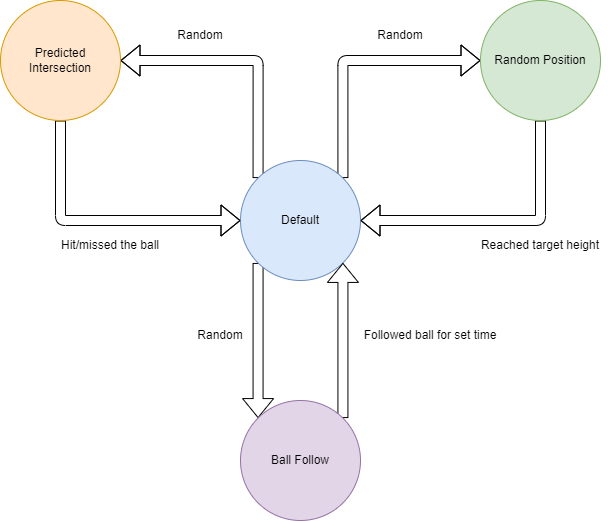

The diagram above was exported from draw.io. Its source (the exported page's mxGraphModel, read from the mxfile embedded in the PNG):
<mxGraphModel dx="870" dy="626" grid="1" gridSize="10" guides="1" tooltips="1" connect="1" arrows="1" fold="1" page="1" pageScale="1" pageWidth="827" pageHeight="1169" math="0" shadow="0">
  <root>
    <mxCell id="0" />
    <mxCell id="1" parent="0" />
    <mxCell id="8kjbvUu87JB6cAuW_LZx-5" value="" style="rounded=1;orthogonalLoop=1;jettySize=auto;html=1;exitX=1;exitY=0;exitDx=0;exitDy=0;entryX=0;entryY=0.5;entryDx=0;entryDy=0;shape=flexArrow;edgeStyle=orthogonalEdgeStyle;fillColor=default;fillStyle=solid;" edge="1" parent="1" source="8kjbvUu87JB6cAuW_LZx-1" target="8kjbvUu87JB6cAuW_LZx-2">
      <mxGeometry relative="1" as="geometry">
        <Array as="points">
          <mxPoint x="462" y="100" />
        </Array>
      </mxGeometry>
    </mxCell>
    <mxCell id="8kjbvUu87JB6cAuW_LZx-9" value="" style="edgeStyle=orthogonalEdgeStyle;shape=flexArrow;rounded=1;orthogonalLoop=1;jettySize=auto;html=1;exitX=0;exitY=0;exitDx=0;exitDy=0;entryX=1;entryY=0.5;entryDx=0;entryDy=0;fillColor=default;fillStyle=solid;" edge="1" parent="1" source="8kjbvUu87JB6cAuW_LZx-1" target="8kjbvUu87JB6cAuW_LZx-4">
      <mxGeometry relative="1" as="geometry">
        <Array as="points">
          <mxPoint x="378" y="100" />
        </Array>
      </mxGeometry>
    </mxCell>
    <mxCell id="8kjbvUu87JB6cAuW_LZx-10" value="" style="edgeStyle=orthogonalEdgeStyle;shape=flexArrow;rounded=1;orthogonalLoop=1;jettySize=auto;html=1;exitX=0;exitY=1;exitDx=0;exitDy=0;entryX=0;entryY=0;entryDx=0;entryDy=0;fillColor=default;fillStyle=solid;" edge="1" parent="1" source="8kjbvUu87JB6cAuW_LZx-1" target="8kjbvUu87JB6cAuW_LZx-3">
      <mxGeometry relative="1" as="geometry" />
    </mxCell>
    <mxCell id="8kjbvUu87JB6cAuW_LZx-1" value="Default" style="ellipse;whiteSpace=wrap;html=1;aspect=fixed;fillColor=#dae8fc;strokeColor=#6c8ebf;" vertex="1" parent="1">
      <mxGeometry x="360" y="200" width="120" height="120" as="geometry" />
    </mxCell>
    <mxCell id="8kjbvUu87JB6cAuW_LZx-6" value="" style="edgeStyle=orthogonalEdgeStyle;shape=flexArrow;rounded=1;orthogonalLoop=1;jettySize=auto;html=1;exitX=0.5;exitY=1;exitDx=0;exitDy=0;entryX=1;entryY=0.5;entryDx=0;entryDy=0;fillColor=default;fillStyle=solid;" edge="1" parent="1" source="8kjbvUu87JB6cAuW_LZx-2" target="8kjbvUu87JB6cAuW_LZx-1">
      <mxGeometry relative="1" as="geometry" />
    </mxCell>
    <mxCell id="8kjbvUu87JB6cAuW_LZx-2" value="Random Position" style="ellipse;whiteSpace=wrap;html=1;aspect=fixed;fillColor=#d5e8d4;strokeColor=#82b366;" vertex="1" parent="1">
      <mxGeometry x="600" y="40" width="120" height="120" as="geometry" />
    </mxCell>
    <mxCell id="8kjbvUu87JB6cAuW_LZx-11" style="edgeStyle=orthogonalEdgeStyle;shape=flexArrow;rounded=1;orthogonalLoop=1;jettySize=auto;html=1;exitX=1;exitY=0;exitDx=0;exitDy=0;entryX=1;entryY=1;entryDx=0;entryDy=0;fillColor=default;fillStyle=solid;" edge="1" parent="1" source="8kjbvUu87JB6cAuW_LZx-3" target="8kjbvUu87JB6cAuW_LZx-1">
      <mxGeometry relative="1" as="geometry" />
    </mxCell>
    <mxCell id="8kjbvUu87JB6cAuW_LZx-3" value="Ball Follow" style="ellipse;whiteSpace=wrap;html=1;aspect=fixed;fillColor=#e1d5e7;strokeColor=#9673a6;" vertex="1" parent="1">
      <mxGeometry x="360" y="440" width="120" height="120" as="geometry" />
    </mxCell>
    <mxCell id="8kjbvUu87JB6cAuW_LZx-8" style="edgeStyle=orthogonalEdgeStyle;shape=flexArrow;rounded=1;orthogonalLoop=1;jettySize=auto;html=1;exitX=0.5;exitY=1;exitDx=0;exitDy=0;entryX=0;entryY=0.5;entryDx=0;entryDy=0;fillColor=default;fillStyle=solid;" edge="1" parent="1" source="8kjbvUu87JB6cAuW_LZx-4" target="8kjbvUu87JB6cAuW_LZx-1">
      <mxGeometry relative="1" as="geometry" />
    </mxCell>
    <mxCell id="8kjbvUu87JB6cAuW_LZx-4" value="Predicted&lt;br&gt;Intersection" style="ellipse;whiteSpace=wrap;html=1;aspect=fixed;fillColor=#ffe6cc;strokeColor=#d79b00;" vertex="1" parent="1">
      <mxGeometry x="120" y="40" width="120" height="120" as="geometry" />
    </mxCell>
    <mxCell id="8kjbvUu87JB6cAuW_LZx-12" value="Reached target height" style="text;html=1;align=center;verticalAlign=middle;whiteSpace=wrap;rounded=1;glass=0;fillColor=default;" vertex="1" parent="1">
      <mxGeometry x="590" y="270" width="140" height="30" as="geometry" />
    </mxCell>
    <mxCell id="8kjbvUu87JB6cAuW_LZx-14" value="Random" style="text;html=1;align=center;verticalAlign=middle;whiteSpace=wrap;rounded=1;glass=0;fillColor=default;" vertex="1" parent="1">
      <mxGeometry x="290" y="60" width="60" height="30" as="geometry" />
    </mxCell>
    <mxCell id="8kjbvUu87JB6cAuW_LZx-15" value="Random" style="text;html=1;align=center;verticalAlign=middle;whiteSpace=wrap;rounded=1;glass=0;fillColor=default;" vertex="1" parent="1">
      <mxGeometry x="490" y="60" width="60" height="30" as="geometry" />
    </mxCell>
    <mxCell id="8kjbvUu87JB6cAuW_LZx-16" value="Random" style="text;html=1;align=center;verticalAlign=middle;whiteSpace=wrap;rounded=1;glass=0;fillColor=default;" vertex="1" parent="1">
      <mxGeometry x="310" y="360" width="60" height="30" as="geometry" />
    </mxCell>
    <mxCell id="8kjbvUu87JB6cAuW_LZx-17" value="Hit/missed the ball&lt;span style=&quot;color: rgba(0, 0, 0, 0); font-family: monospace; font-size: 0px; text-align: start;&quot;&gt;%3CmxGraphModel%3E%3Croot%3E%3CmxCell%20id%3D%220%22%2F%3E%3CmxCell%20id%3D%221%22%20parent%3D%220%22%2F%3E%3CmxCell%20id%3D%222%22%20value%3D%22Reached%20target%20height%22%20style%3D%22text%3Bhtml%3D1%3Balign%3Dcenter%3BverticalAlign%3Dmiddle%3BwhiteSpace%3Dwrap%3Brounded%3D1%3Bglass%3D0%3BfillColor%3Ddefault%3B%22%20vertex%3D%221%22%20parent%3D%221%22%3E%3CmxGeometry%20x%3D%22590%22%20y%3D%22270%22%20width%3D%22140%22%20height%3D%2230%22%20as%3D%22geometry%22%2F%3E%3C%2FmxCell%3E%3C%2Froot%3E%3C%2FmxGraphModel%3E&lt;/span&gt;" style="text;html=1;align=center;verticalAlign=middle;whiteSpace=wrap;rounded=1;glass=0;fillColor=default;" vertex="1" parent="1">
      <mxGeometry x="160" y="270" width="140" height="30" as="geometry" />
    </mxCell>
    <mxCell id="8kjbvUu87JB6cAuW_LZx-18" value="Followed ball for set time" style="text;html=1;align=center;verticalAlign=middle;whiteSpace=wrap;rounded=1;glass=0;fillColor=default;" vertex="1" parent="1">
      <mxGeometry x="480" y="360" width="140" height="30" as="geometry" />
    </mxCell>
  </root>
</mxGraphModel>